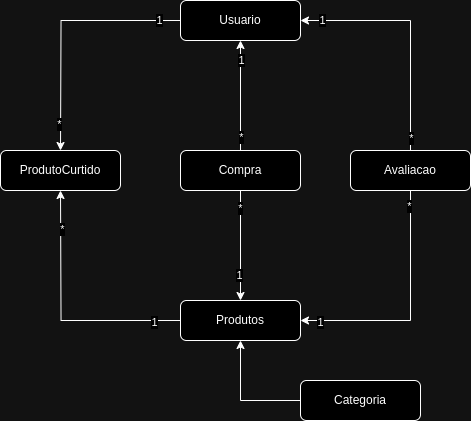

The diagram above was exported from draw.io. Its source (the exported page's mxGraphModel, read from the mxfile embedded in the PNG):
<mxGraphModel dx="956" dy="503" grid="1" gridSize="10" guides="1" tooltips="1" connect="1" arrows="1" fold="1" page="1" pageScale="1" pageWidth="850" pageHeight="1100" math="0" shadow="0" extFonts="Permanent Marker^https://fonts.googleapis.com/css?family=Permanent+Marker">
  <root>
    <mxCell id="0" />
    <mxCell id="1" parent="0" />
    <mxCell id="DPrP0LKo59w6BwCg_-Nc-23" style="edgeStyle=orthogonalEdgeStyle;rounded=0;orthogonalLoop=1;jettySize=auto;html=1;exitX=0;exitY=0.5;exitDx=0;exitDy=0;entryX=0.5;entryY=1;entryDx=0;entryDy=0;" edge="1" parent="1" source="DPrP0LKo59w6BwCg_-Nc-1">
      <mxGeometry relative="1" as="geometry">
        <mxPoint x="220" y="280" as="targetPoint" />
      </mxGeometry>
    </mxCell>
    <mxCell id="DPrP0LKo59w6BwCg_-Nc-25" value="*" style="edgeLabel;html=1;align=center;verticalAlign=middle;resizable=0;points=[];" vertex="1" connectable="0" parent="DPrP0LKo59w6BwCg_-Nc-23">
      <mxGeometry x="0.6911" y="-2" relative="1" as="geometry">
        <mxPoint as="offset" />
      </mxGeometry>
    </mxCell>
    <mxCell id="DPrP0LKo59w6BwCg_-Nc-26" value="1" style="edgeLabel;html=1;align=center;verticalAlign=middle;resizable=0;points=[];" vertex="1" connectable="0" parent="DPrP0LKo59w6BwCg_-Nc-23">
      <mxGeometry x="-0.7891" y="2" relative="1" as="geometry">
        <mxPoint as="offset" />
      </mxGeometry>
    </mxCell>
    <mxCell id="DPrP0LKo59w6BwCg_-Nc-1" value="Produtos" style="rounded=1;whiteSpace=wrap;html=1;" vertex="1" parent="1">
      <mxGeometry x="340" y="390" width="120" height="40" as="geometry" />
    </mxCell>
    <mxCell id="DPrP0LKo59w6BwCg_-Nc-24" style="edgeStyle=orthogonalEdgeStyle;rounded=0;orthogonalLoop=1;jettySize=auto;html=1;exitX=0;exitY=0.5;exitDx=0;exitDy=0;entryX=0.5;entryY=0;entryDx=0;entryDy=0;" edge="1" parent="1" source="DPrP0LKo59w6BwCg_-Nc-2">
      <mxGeometry relative="1" as="geometry">
        <mxPoint x="220" y="240" as="targetPoint" />
      </mxGeometry>
    </mxCell>
    <mxCell id="DPrP0LKo59w6BwCg_-Nc-27" value="*" style="edgeLabel;html=1;align=center;verticalAlign=middle;resizable=0;points=[];" vertex="1" connectable="0" parent="DPrP0LKo59w6BwCg_-Nc-24">
      <mxGeometry x="0.7863" y="-1" relative="1" as="geometry">
        <mxPoint as="offset" />
      </mxGeometry>
    </mxCell>
    <mxCell id="DPrP0LKo59w6BwCg_-Nc-28" value="1" style="edgeLabel;html=1;align=center;verticalAlign=middle;resizable=0;points=[];" vertex="1" connectable="0" parent="DPrP0LKo59w6BwCg_-Nc-24">
      <mxGeometry x="-0.8272" relative="1" as="geometry">
        <mxPoint as="offset" />
      </mxGeometry>
    </mxCell>
    <mxCell id="DPrP0LKo59w6BwCg_-Nc-2" value="Usuario" style="rounded=1;whiteSpace=wrap;html=1;" vertex="1" parent="1">
      <mxGeometry x="340" y="90" width="120" height="40" as="geometry" />
    </mxCell>
    <mxCell id="DPrP0LKo59w6BwCg_-Nc-4" style="edgeStyle=orthogonalEdgeStyle;rounded=0;orthogonalLoop=1;jettySize=auto;html=1;exitX=0.5;exitY=1;exitDx=0;exitDy=0;entryX=0.5;entryY=0;entryDx=0;entryDy=0;" edge="1" parent="1" source="DPrP0LKo59w6BwCg_-Nc-3" target="DPrP0LKo59w6BwCg_-Nc-1">
      <mxGeometry relative="1" as="geometry" />
    </mxCell>
    <mxCell id="DPrP0LKo59w6BwCg_-Nc-11" value="1" style="edgeLabel;html=1;align=center;verticalAlign=middle;resizable=0;points=[];" vertex="1" connectable="0" parent="DPrP0LKo59w6BwCg_-Nc-4">
      <mxGeometry x="0.5429" y="-1" relative="1" as="geometry">
        <mxPoint as="offset" />
      </mxGeometry>
    </mxCell>
    <mxCell id="DPrP0LKo59w6BwCg_-Nc-12" value="*" style="edgeLabel;html=1;align=center;verticalAlign=middle;resizable=0;points=[];" vertex="1" connectable="0" parent="DPrP0LKo59w6BwCg_-Nc-4">
      <mxGeometry x="-0.6686" relative="1" as="geometry">
        <mxPoint as="offset" />
      </mxGeometry>
    </mxCell>
    <mxCell id="DPrP0LKo59w6BwCg_-Nc-5" style="edgeStyle=orthogonalEdgeStyle;rounded=0;orthogonalLoop=1;jettySize=auto;html=1;exitX=0.5;exitY=0;exitDx=0;exitDy=0;entryX=0.5;entryY=1;entryDx=0;entryDy=0;" edge="1" parent="1" source="DPrP0LKo59w6BwCg_-Nc-3" target="DPrP0LKo59w6BwCg_-Nc-2">
      <mxGeometry relative="1" as="geometry" />
    </mxCell>
    <mxCell id="DPrP0LKo59w6BwCg_-Nc-10" value="*" style="edgeLabel;html=1;align=center;verticalAlign=middle;resizable=0;points=[];" vertex="1" connectable="0" parent="DPrP0LKo59w6BwCg_-Nc-5">
      <mxGeometry x="-0.76" y="-1" relative="1" as="geometry">
        <mxPoint as="offset" />
      </mxGeometry>
    </mxCell>
    <mxCell id="DPrP0LKo59w6BwCg_-Nc-13" value="1" style="edgeLabel;html=1;align=center;verticalAlign=middle;resizable=0;points=[];" vertex="1" connectable="0" parent="DPrP0LKo59w6BwCg_-Nc-5">
      <mxGeometry x="0.6424" y="-1" relative="1" as="geometry">
        <mxPoint as="offset" />
      </mxGeometry>
    </mxCell>
    <mxCell id="DPrP0LKo59w6BwCg_-Nc-3" value="Compra" style="rounded=1;whiteSpace=wrap;html=1;" vertex="1" parent="1">
      <mxGeometry x="340" y="240" width="120" height="40" as="geometry" />
    </mxCell>
    <mxCell id="DPrP0LKo59w6BwCg_-Nc-15" style="edgeStyle=orthogonalEdgeStyle;rounded=0;orthogonalLoop=1;jettySize=auto;html=1;entryX=1;entryY=0.5;entryDx=0;entryDy=0;" edge="1" parent="1" source="DPrP0LKo59w6BwCg_-Nc-14" target="DPrP0LKo59w6BwCg_-Nc-1">
      <mxGeometry relative="1" as="geometry">
        <Array as="points">
          <mxPoint x="570" y="410" />
        </Array>
      </mxGeometry>
    </mxCell>
    <mxCell id="DPrP0LKo59w6BwCg_-Nc-20" value="1" style="edgeLabel;html=1;align=center;verticalAlign=middle;resizable=0;points=[];" vertex="1" connectable="0" parent="DPrP0LKo59w6BwCg_-Nc-15">
      <mxGeometry x="0.84" y="2" relative="1" as="geometry">
        <mxPoint as="offset" />
      </mxGeometry>
    </mxCell>
    <mxCell id="DPrP0LKo59w6BwCg_-Nc-21" value="*" style="edgeLabel;html=1;align=center;verticalAlign=middle;resizable=0;points=[];" vertex="1" connectable="0" parent="DPrP0LKo59w6BwCg_-Nc-15">
      <mxGeometry x="-0.87" y="-1" relative="1" as="geometry">
        <mxPoint as="offset" />
      </mxGeometry>
    </mxCell>
    <mxCell id="DPrP0LKo59w6BwCg_-Nc-16" style="edgeStyle=orthogonalEdgeStyle;rounded=0;orthogonalLoop=1;jettySize=auto;html=1;exitX=0.5;exitY=0;exitDx=0;exitDy=0;entryX=1;entryY=0.5;entryDx=0;entryDy=0;" edge="1" parent="1" source="DPrP0LKo59w6BwCg_-Nc-14" target="DPrP0LKo59w6BwCg_-Nc-2">
      <mxGeometry relative="1" as="geometry" />
    </mxCell>
    <mxCell id="DPrP0LKo59w6BwCg_-Nc-17" value="1" style="edgeLabel;html=1;align=center;verticalAlign=middle;resizable=0;points=[];" vertex="1" connectable="0" parent="DPrP0LKo59w6BwCg_-Nc-16">
      <mxGeometry x="0.8167" relative="1" as="geometry">
        <mxPoint as="offset" />
      </mxGeometry>
    </mxCell>
    <mxCell id="DPrP0LKo59w6BwCg_-Nc-18" value="*" style="edgeLabel;html=1;align=center;verticalAlign=middle;resizable=0;points=[];" vertex="1" connectable="0" parent="DPrP0LKo59w6BwCg_-Nc-16">
      <mxGeometry x="-0.8967" y="-1" relative="1" as="geometry">
        <mxPoint as="offset" />
      </mxGeometry>
    </mxCell>
    <mxCell id="DPrP0LKo59w6BwCg_-Nc-14" value="Avaliacao" style="rounded=1;whiteSpace=wrap;html=1;" vertex="1" parent="1">
      <mxGeometry x="510" y="240" width="120" height="40" as="geometry" />
    </mxCell>
    <mxCell id="DPrP0LKo59w6BwCg_-Nc-22" value="ProdutoCurtido" style="rounded=1;whiteSpace=wrap;html=1;" vertex="1" parent="1">
      <mxGeometry x="160" y="240" width="120" height="40" as="geometry" />
    </mxCell>
    <mxCell id="DPrP0LKo59w6BwCg_-Nc-31" style="edgeStyle=orthogonalEdgeStyle;rounded=0;orthogonalLoop=1;jettySize=auto;html=1;exitX=0;exitY=0.5;exitDx=0;exitDy=0;entryX=0.5;entryY=1;entryDx=0;entryDy=0;" edge="1" parent="1" source="DPrP0LKo59w6BwCg_-Nc-30" target="DPrP0LKo59w6BwCg_-Nc-1">
      <mxGeometry relative="1" as="geometry" />
    </mxCell>
    <mxCell id="DPrP0LKo59w6BwCg_-Nc-30" value="Categoria" style="rounded=1;whiteSpace=wrap;html=1;" vertex="1" parent="1">
      <mxGeometry x="460" y="470" width="120" height="40" as="geometry" />
    </mxCell>
  </root>
</mxGraphModel>